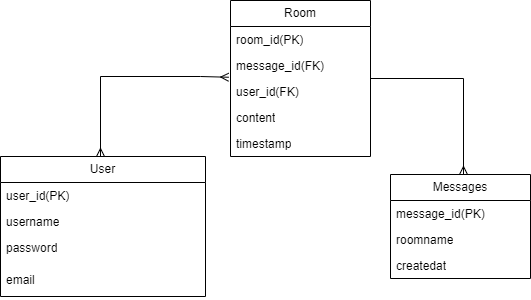

The diagram above was exported from draw.io. Its source (the exported page's mxGraphModel, read from the mxfile embedded in the PNG):
<mxGraphModel dx="1114" dy="609" grid="1" gridSize="10" guides="1" tooltips="1" connect="1" arrows="1" fold="1" page="1" pageScale="1" pageWidth="850" pageHeight="1100" math="0" shadow="0">
  <root>
    <mxCell id="0" />
    <mxCell id="1" parent="0" />
    <mxCell id="Eg9-5li8OmtAScvpYGt2-19" style="edgeStyle=orthogonalEdgeStyle;rounded=0;orthogonalLoop=1;jettySize=auto;html=1;entryX=-0.013;entryY=-0.048;entryDx=0;entryDy=0;horizontal=0;startArrow=ERmany;startFill=0;endArrow=ERmany;endFill=0;entryPerimeter=0;" edge="1" parent="1" source="Eg9-5li8OmtAScvpYGt2-1" target="Eg9-5li8OmtAScvpYGt2-11">
      <mxGeometry relative="1" as="geometry">
        <Array as="points">
          <mxPoint x="230" y="210" />
          <mxPoint x="330" y="210" />
        </Array>
      </mxGeometry>
    </mxCell>
    <mxCell id="Eg9-5li8OmtAScvpYGt2-1" value="User" style="swimlane;fontStyle=0;childLayout=stackLayout;horizontal=1;startSize=26;fillColor=none;horizontalStack=0;resizeParent=1;resizeParentMax=0;resizeLast=0;collapsible=1;marginBottom=0;whiteSpace=wrap;html=1;" vertex="1" parent="1">
      <mxGeometry x="130" y="290" width="205" height="140" as="geometry" />
    </mxCell>
    <mxCell id="Eg9-5li8OmtAScvpYGt2-2" value="user_id(PK)" style="text;strokeColor=none;fillColor=none;align=left;verticalAlign=top;spacingLeft=4;spacingRight=4;overflow=hidden;rotatable=0;points=[[0,0.5],[1,0.5]];portConstraint=eastwest;whiteSpace=wrap;html=1;" vertex="1" parent="Eg9-5li8OmtAScvpYGt2-1">
      <mxGeometry y="26" width="205" height="26" as="geometry" />
    </mxCell>
    <mxCell id="Eg9-5li8OmtAScvpYGt2-3" value="username" style="text;strokeColor=none;fillColor=none;align=left;verticalAlign=top;spacingLeft=4;spacingRight=4;overflow=hidden;rotatable=0;points=[[0,0.5],[1,0.5]];portConstraint=eastwest;whiteSpace=wrap;html=1;" vertex="1" parent="Eg9-5li8OmtAScvpYGt2-1">
      <mxGeometry y="52" width="205" height="26" as="geometry" />
    </mxCell>
    <mxCell id="Eg9-5li8OmtAScvpYGt2-4" value="password" style="text;strokeColor=none;fillColor=none;align=left;verticalAlign=top;spacingLeft=4;spacingRight=4;overflow=hidden;rotatable=0;points=[[0,0.5],[1,0.5]];portConstraint=eastwest;whiteSpace=wrap;html=1;" vertex="1" parent="Eg9-5li8OmtAScvpYGt2-1">
      <mxGeometry y="78" width="205" height="32" as="geometry" />
    </mxCell>
    <mxCell id="Eg9-5li8OmtAScvpYGt2-13" value="email" style="text;strokeColor=none;fillColor=none;align=left;verticalAlign=top;spacingLeft=4;spacingRight=4;overflow=hidden;rotatable=0;points=[[0,0.5],[1,0.5]];portConstraint=eastwest;whiteSpace=wrap;html=1;" vertex="1" parent="Eg9-5li8OmtAScvpYGt2-1">
      <mxGeometry y="110" width="205" height="30" as="geometry" />
    </mxCell>
    <mxCell id="Eg9-5li8OmtAScvpYGt2-5" value="Messages" style="swimlane;fontStyle=0;childLayout=stackLayout;horizontal=1;startSize=26;fillColor=none;horizontalStack=0;resizeParent=1;resizeParentMax=0;resizeLast=0;collapsible=1;marginBottom=0;whiteSpace=wrap;html=1;" vertex="1" parent="1">
      <mxGeometry x="520" y="308" width="140" height="104" as="geometry" />
    </mxCell>
    <mxCell id="Eg9-5li8OmtAScvpYGt2-6" value="message_id(PK)" style="text;strokeColor=none;fillColor=none;align=left;verticalAlign=top;spacingLeft=4;spacingRight=4;overflow=hidden;rotatable=0;points=[[0,0.5],[1,0.5]];portConstraint=eastwest;whiteSpace=wrap;html=1;" vertex="1" parent="Eg9-5li8OmtAScvpYGt2-5">
      <mxGeometry y="26" width="140" height="26" as="geometry" />
    </mxCell>
    <mxCell id="Eg9-5li8OmtAScvpYGt2-15" value="roomname" style="text;strokeColor=none;fillColor=none;align=left;verticalAlign=top;spacingLeft=4;spacingRight=4;overflow=hidden;rotatable=0;points=[[0,0.5],[1,0.5]];portConstraint=eastwest;whiteSpace=wrap;html=1;" vertex="1" parent="Eg9-5li8OmtAScvpYGt2-5">
      <mxGeometry y="52" width="140" height="26" as="geometry" />
    </mxCell>
    <mxCell id="Eg9-5li8OmtAScvpYGt2-8" value="createdat" style="text;strokeColor=none;fillColor=none;align=left;verticalAlign=top;spacingLeft=4;spacingRight=4;overflow=hidden;rotatable=0;points=[[0,0.5],[1,0.5]];portConstraint=eastwest;whiteSpace=wrap;html=1;" vertex="1" parent="Eg9-5li8OmtAScvpYGt2-5">
      <mxGeometry y="78" width="140" height="26" as="geometry" />
    </mxCell>
    <mxCell id="Eg9-5li8OmtAScvpYGt2-20" style="edgeStyle=orthogonalEdgeStyle;rounded=0;orthogonalLoop=1;jettySize=auto;html=1;startArrow=baseDash;startFill=0;endArrow=ERmany;endFill=0;" edge="1" parent="1" source="Eg9-5li8OmtAScvpYGt2-9" target="Eg9-5li8OmtAScvpYGt2-5">
      <mxGeometry relative="1" as="geometry">
        <Array as="points">
          <mxPoint x="593" y="212" />
        </Array>
      </mxGeometry>
    </mxCell>
    <mxCell id="Eg9-5li8OmtAScvpYGt2-9" value="Room" style="swimlane;fontStyle=0;childLayout=stackLayout;horizontal=1;startSize=26;fillColor=none;horizontalStack=0;resizeParent=1;resizeParentMax=0;resizeLast=0;collapsible=1;marginBottom=0;whiteSpace=wrap;html=1;" vertex="1" parent="1">
      <mxGeometry x="360" y="134" width="140" height="156" as="geometry" />
    </mxCell>
    <mxCell id="Eg9-5li8OmtAScvpYGt2-10" value="room_id(PK)" style="text;strokeColor=none;fillColor=none;align=left;verticalAlign=top;spacingLeft=4;spacingRight=4;overflow=hidden;rotatable=0;points=[[0,0.5],[1,0.5]];portConstraint=eastwest;whiteSpace=wrap;html=1;" vertex="1" parent="Eg9-5li8OmtAScvpYGt2-9">
      <mxGeometry y="26" width="140" height="26" as="geometry" />
    </mxCell>
    <mxCell id="Eg9-5li8OmtAScvpYGt2-17" value="message_id(FK)" style="text;strokeColor=none;fillColor=none;align=left;verticalAlign=top;spacingLeft=4;spacingRight=4;overflow=hidden;rotatable=0;points=[[0,0.5],[1,0.5]];portConstraint=eastwest;whiteSpace=wrap;html=1;" vertex="1" parent="Eg9-5li8OmtAScvpYGt2-9">
      <mxGeometry y="52" width="140" height="26" as="geometry" />
    </mxCell>
    <mxCell id="Eg9-5li8OmtAScvpYGt2-11" value="user_id(FK)" style="text;strokeColor=none;fillColor=none;align=left;verticalAlign=top;spacingLeft=4;spacingRight=4;overflow=hidden;rotatable=0;points=[[0,0.5],[1,0.5]];portConstraint=eastwest;whiteSpace=wrap;html=1;" vertex="1" parent="Eg9-5li8OmtAScvpYGt2-9">
      <mxGeometry y="78" width="140" height="26" as="geometry" />
    </mxCell>
    <mxCell id="Eg9-5li8OmtAScvpYGt2-12" value="content" style="text;strokeColor=none;fillColor=none;align=left;verticalAlign=top;spacingLeft=4;spacingRight=4;overflow=hidden;rotatable=0;points=[[0,0.5],[1,0.5]];portConstraint=eastwest;whiteSpace=wrap;html=1;" vertex="1" parent="Eg9-5li8OmtAScvpYGt2-9">
      <mxGeometry y="104" width="140" height="26" as="geometry" />
    </mxCell>
    <mxCell id="Eg9-5li8OmtAScvpYGt2-16" value="timestamp" style="text;strokeColor=none;fillColor=none;align=left;verticalAlign=top;spacingLeft=4;spacingRight=4;overflow=hidden;rotatable=0;points=[[0,0.5],[1,0.5]];portConstraint=eastwest;whiteSpace=wrap;html=1;" vertex="1" parent="Eg9-5li8OmtAScvpYGt2-9">
      <mxGeometry y="130" width="140" height="26" as="geometry" />
    </mxCell>
  </root>
</mxGraphModel>